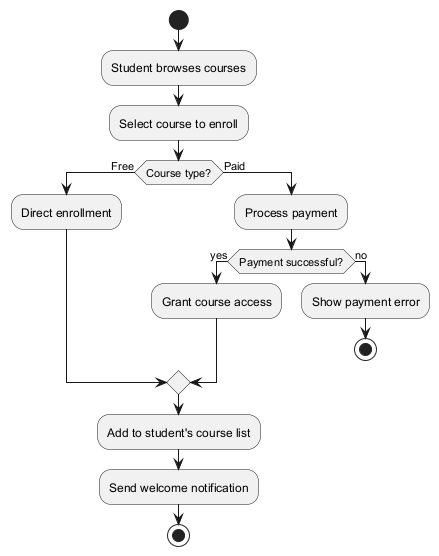

The diagram above was rendered by PlantUML. Its source (embedded in the PNG):
@startuml enrollment-activity-diagram

start
:Student browses courses;
:Select course to enroll;

if (Course type?) then (Free)
    :Direct enrollment;
else (Paid)
    :Process payment;
    if (Payment successful?) then (yes)
        :Grant course access;
    else (no)
        :Show payment error;
        stop
    endif
endif

:Add to student's course list;
:Send welcome notification;
stop

@enduml